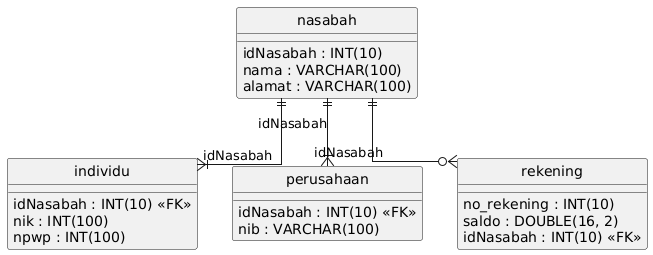

The diagram above was rendered by PlantUML. Its source (embedded in the PNG):
@startuml
hide circle
skinparam linetype ortho

entity "individu" as individu {
  idNasabah : INT(10) <<FK>>
  nik : INT(100)
  npwp : INT(100)
}

entity "nasabah" as nasabah {
  idNasabah : INT(10)
  nama : VARCHAR(100)
  alamat : VARCHAR(100)
}

entity "perusahaan" as perusahaan {
  idNasabah : INT(10) <<FK>>
  nib : VARCHAR(100)
}

entity "rekening" as rekening {
  no_rekening : INT(10)
  saldo : DOUBLE(16, 2)
  idNasabah : INT(10) <<FK>>
}

nasabah ||--|{ individu : "idNasabah"
nasabah ||--|{ perusahaan : "idNasabah"
nasabah ||--o{ rekening : "idNasabah"
@enduml